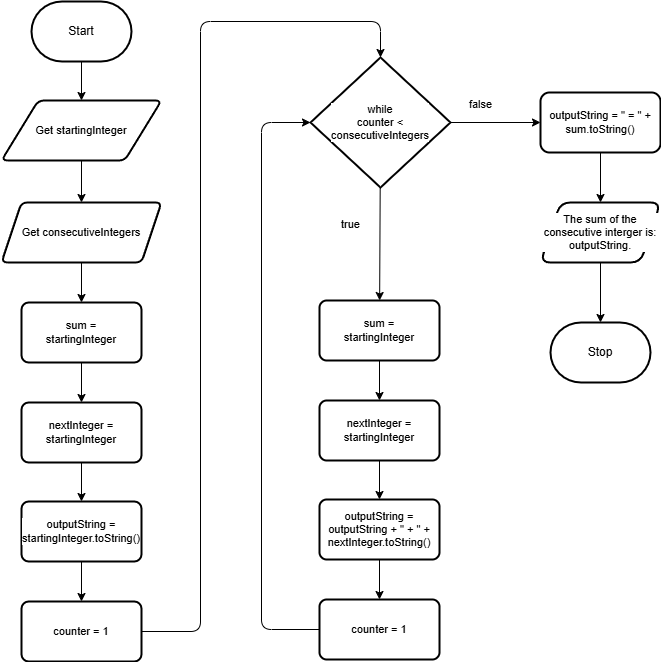

The diagram above was exported from draw.io. Its source (the exported page's mxGraphModel, read from the mxfile embedded in the PNG):
<mxGraphModel dx="1326" dy="827" grid="1" gridSize="10" guides="1" tooltips="1" connect="1" arrows="1" fold="1" page="1" pageScale="1" pageWidth="850" pageHeight="1100" math="0" shadow="0">
  <root>
    <mxCell id="0" />
    <mxCell id="1" parent="0" />
    <mxCell id="5" value="" style="edgeStyle=orthogonalEdgeStyle;shape=connector;rounded=0;html=1;strokeColor=default;align=center;verticalAlign=middle;fontFamily=Helvetica;fontSize=11;fontColor=default;labelBackgroundColor=default;endArrow=classic;" parent="1" source="2" target="4" edge="1">
      <mxGeometry relative="1" as="geometry" />
    </mxCell>
    <mxCell id="2" value="Start" style="strokeWidth=2;html=1;shape=mxgraph.flowchart.terminator;whiteSpace=wrap;" parent="1" vertex="1">
      <mxGeometry x="71" y="40" width="100" height="60" as="geometry" />
    </mxCell>
    <mxCell id="3" value="Stop" style="strokeWidth=2;html=1;shape=mxgraph.flowchart.terminator;whiteSpace=wrap;" parent="1" vertex="1">
      <mxGeometry x="590" y="361" width="100" height="60" as="geometry" />
    </mxCell>
    <mxCell id="11" value="" style="edgeStyle=orthogonalEdgeStyle;shape=connector;rounded=0;html=1;strokeColor=default;align=center;verticalAlign=middle;fontFamily=Helvetica;fontSize=11;fontColor=default;labelBackgroundColor=default;endArrow=classic;" parent="1" source="4" target="10" edge="1">
      <mxGeometry relative="1" as="geometry" />
    </mxCell>
    <mxCell id="4" value="Get startingInteger" style="shape=parallelogram;html=1;strokeWidth=2;perimeter=parallelogramPerimeter;whiteSpace=wrap;rounded=1;arcSize=12;size=0.23;fontFamily=Helvetica;fontSize=11;fontColor=default;labelBackgroundColor=default;" parent="1" vertex="1">
      <mxGeometry x="41" y="139" width="160" height="60" as="geometry" />
    </mxCell>
    <mxCell id="37" value="" style="edgeStyle=none;html=1;" edge="1" parent="1" source="9" target="31">
      <mxGeometry relative="1" as="geometry" />
    </mxCell>
    <mxCell id="45" value="" style="edgeStyle=orthogonalEdgeStyle;shape=connector;rounded=1;html=1;strokeColor=default;align=center;verticalAlign=middle;fontFamily=Helvetica;fontSize=11;fontColor=default;labelBackgroundColor=default;endArrow=classic;" edge="1" parent="1" source="9" target="44">
      <mxGeometry relative="1" as="geometry" />
    </mxCell>
    <mxCell id="9" value="while&lt;div&gt;counter &amp;lt;&lt;/div&gt;&lt;div&gt;consecutiveIntegers&lt;/div&gt;" style="strokeWidth=2;html=1;shape=mxgraph.flowchart.decision;whiteSpace=wrap;fontFamily=Helvetica;fontSize=11;fontColor=default;labelBackgroundColor=default;" parent="1" vertex="1">
      <mxGeometry x="350" y="96" width="140" height="130" as="geometry" />
    </mxCell>
    <mxCell id="13" value="" style="edgeStyle=orthogonalEdgeStyle;shape=connector;rounded=0;html=1;strokeColor=default;align=center;verticalAlign=middle;fontFamily=Helvetica;fontSize=11;fontColor=default;labelBackgroundColor=default;endArrow=classic;" parent="1" source="10" target="12" edge="1">
      <mxGeometry relative="1" as="geometry" />
    </mxCell>
    <mxCell id="10" value="Get consecutiveIntegers" style="shape=parallelogram;perimeter=parallelogramPerimeter;whiteSpace=wrap;html=1;fixedSize=1;fontSize=11;strokeWidth=2;rounded=1;arcSize=12;labelBackgroundColor=default;" parent="1" vertex="1">
      <mxGeometry x="41" y="241" width="160" height="60" as="geometry" />
    </mxCell>
    <mxCell id="23" value="" style="edgeStyle=none;html=1;" edge="1" parent="1" source="12" target="22">
      <mxGeometry relative="1" as="geometry" />
    </mxCell>
    <mxCell id="12" value="sum =&lt;div&gt;startingInteger&lt;/div&gt;" style="rounded=1;whiteSpace=wrap;html=1;fontSize=11;strokeWidth=2;arcSize=12;labelBackgroundColor=default;" parent="1" vertex="1">
      <mxGeometry x="61" y="341" width="120" height="60" as="geometry" />
    </mxCell>
    <mxCell id="25" value="" style="edgeStyle=none;html=1;" edge="1" parent="1" source="22" target="24">
      <mxGeometry relative="1" as="geometry" />
    </mxCell>
    <mxCell id="22" value="nextInteger =&lt;div&gt;startingInteger&lt;/div&gt;" style="rounded=1;whiteSpace=wrap;html=1;fontSize=11;strokeWidth=2;arcSize=12;labelBackgroundColor=default;" vertex="1" parent="1">
      <mxGeometry x="61" y="441" width="120" height="60" as="geometry" />
    </mxCell>
    <mxCell id="27" value="" style="edgeStyle=none;html=1;" edge="1" parent="1" source="24" target="26">
      <mxGeometry relative="1" as="geometry" />
    </mxCell>
    <mxCell id="24" value="outputString =&lt;div&gt;startingInteger.toString()&lt;/div&gt;" style="rounded=1;whiteSpace=wrap;html=1;fontSize=11;strokeWidth=2;arcSize=12;labelBackgroundColor=default;" vertex="1" parent="1">
      <mxGeometry x="61" y="540" width="120" height="60" as="geometry" />
    </mxCell>
    <mxCell id="29" value="" style="edgeStyle=orthogonalEdgeStyle;html=1;entryX=0.5;entryY=0;entryDx=0;entryDy=0;entryPerimeter=0;exitX=1;exitY=0.5;exitDx=0;exitDy=0;" edge="1" parent="1" source="26" target="9">
      <mxGeometry relative="1" as="geometry">
        <mxPoint x="251" y="670" as="targetPoint" />
        <Array as="points">
          <mxPoint x="240" y="670" />
          <mxPoint x="240" y="60" />
          <mxPoint x="420" y="60" />
        </Array>
      </mxGeometry>
    </mxCell>
    <mxCell id="26" value="counter = 1" style="rounded=1;whiteSpace=wrap;html=1;fontSize=11;strokeWidth=2;arcSize=12;labelBackgroundColor=default;" vertex="1" parent="1">
      <mxGeometry x="61" y="640" width="120" height="60" as="geometry" />
    </mxCell>
    <mxCell id="30" value="" style="edgeStyle=none;html=1;" edge="1" parent="1" source="31" target="33">
      <mxGeometry relative="1" as="geometry" />
    </mxCell>
    <mxCell id="31" value="sum =&lt;div&gt;startingInteger&lt;/div&gt;" style="rounded=1;whiteSpace=wrap;html=1;fontSize=11;strokeWidth=2;arcSize=12;labelBackgroundColor=default;" vertex="1" parent="1">
      <mxGeometry x="359" y="339" width="120" height="60" as="geometry" />
    </mxCell>
    <mxCell id="32" value="" style="edgeStyle=none;html=1;" edge="1" parent="1" source="33" target="35">
      <mxGeometry relative="1" as="geometry" />
    </mxCell>
    <mxCell id="33" value="nextInteger =&lt;div&gt;startingInteger&lt;/div&gt;" style="rounded=1;whiteSpace=wrap;html=1;fontSize=11;strokeWidth=2;arcSize=12;labelBackgroundColor=default;" vertex="1" parent="1">
      <mxGeometry x="359" y="439" width="120" height="60" as="geometry" />
    </mxCell>
    <mxCell id="34" value="" style="edgeStyle=none;html=1;" edge="1" parent="1" source="35" target="36">
      <mxGeometry relative="1" as="geometry" />
    </mxCell>
    <mxCell id="35" value="outputString =&lt;div&gt;&lt;span style=&quot;background-color: light-dark(#ffffff, var(--ge-dark-color, #121212));&quot;&gt;&lt;font color=&quot;#000000&quot;&gt;outputString + &quot; + &quot; +&lt;/font&gt;&lt;/span&gt;&lt;/div&gt;&lt;div&gt;&lt;span style=&quot;background-color: light-dark(#ffffff, var(--ge-dark-color, #121212));&quot;&gt;nextInteger.toString()&lt;/span&gt;&lt;/div&gt;" style="rounded=1;whiteSpace=wrap;html=1;fontSize=11;strokeWidth=2;arcSize=12;labelBackgroundColor=default;" vertex="1" parent="1">
      <mxGeometry x="359" y="538" width="120" height="60" as="geometry" />
    </mxCell>
    <mxCell id="41" value="" style="edgeStyle=orthogonalEdgeStyle;shape=connector;rounded=1;html=1;strokeColor=default;align=center;verticalAlign=middle;fontFamily=Helvetica;fontSize=11;fontColor=default;labelBackgroundColor=default;endArrow=classic;entryX=0;entryY=0.5;entryDx=0;entryDy=0;entryPerimeter=0;" edge="1" parent="1" source="36" target="9">
      <mxGeometry relative="1" as="geometry">
        <mxPoint x="300" y="160" as="targetPoint" />
        <Array as="points">
          <mxPoint x="301" y="668" />
          <mxPoint x="301" y="161" />
        </Array>
      </mxGeometry>
    </mxCell>
    <mxCell id="36" value="counter = 1" style="rounded=1;whiteSpace=wrap;html=1;fontSize=11;strokeWidth=2;arcSize=12;labelBackgroundColor=default;" vertex="1" parent="1">
      <mxGeometry x="359" y="638" width="120" height="60" as="geometry" />
    </mxCell>
    <mxCell id="47" value="" style="edgeStyle=orthogonalEdgeStyle;shape=connector;rounded=1;html=1;strokeColor=default;align=center;verticalAlign=middle;fontFamily=Helvetica;fontSize=11;fontColor=default;labelBackgroundColor=default;endArrow=classic;" edge="1" parent="1" source="44" target="46">
      <mxGeometry relative="1" as="geometry" />
    </mxCell>
    <mxCell id="44" value="outputString = &quot; = &quot; +&lt;div&gt;sum.toString()&lt;/div&gt;" style="rounded=1;whiteSpace=wrap;html=1;fontSize=11;strokeWidth=2;labelBackgroundColor=default;" vertex="1" parent="1">
      <mxGeometry x="580" y="131" width="120" height="60" as="geometry" />
    </mxCell>
    <mxCell id="48" value="" style="edgeStyle=orthogonalEdgeStyle;shape=connector;rounded=1;html=1;strokeColor=default;align=center;verticalAlign=middle;fontFamily=Helvetica;fontSize=11;fontColor=default;labelBackgroundColor=default;endArrow=classic;" edge="1" parent="1" source="46" target="3">
      <mxGeometry relative="1" as="geometry" />
    </mxCell>
    <mxCell id="46" value="The sum of the consecutive interger is:&lt;div&gt;outputString.&lt;/div&gt;" style="shape=parallelogram;perimeter=parallelogramPerimeter;whiteSpace=wrap;html=1;fixedSize=1;fontSize=11;rounded=1;strokeWidth=2;labelBackgroundColor=default;" vertex="1" parent="1">
      <mxGeometry x="580" y="241" width="120" height="60" as="geometry" />
    </mxCell>
    <mxCell id="49" value="true" style="text;html=1;align=center;verticalAlign=middle;resizable=0;points=[];autosize=1;strokeColor=none;fillColor=none;fontFamily=Helvetica;fontSize=11;fontColor=default;labelBackgroundColor=default;" vertex="1" parent="1">
      <mxGeometry x="370" y="248" width="40" height="30" as="geometry" />
    </mxCell>
    <mxCell id="50" value="false" style="text;html=1;align=center;verticalAlign=middle;resizable=0;points=[];autosize=1;strokeColor=none;fillColor=none;fontFamily=Helvetica;fontSize=11;fontColor=default;labelBackgroundColor=default;" vertex="1" parent="1">
      <mxGeometry x="495" y="128" width="50" height="30" as="geometry" />
    </mxCell>
  </root>
</mxGraphModel>